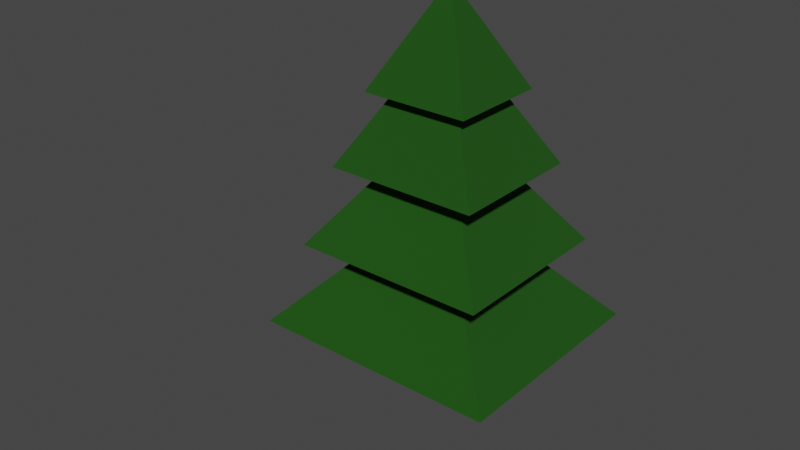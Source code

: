 # Source: Christmas_Tree.blend  (saved by Blender 2.80.52; exported with 4.5.12 LTS)
import bpy
from mathutils import Matrix  # noqa: F401  (used for matrix-valued properties, if any)

bpy.ops.wm.read_factory_settings(use_empty=True)
scene = bpy.context.scene
scene.name = 'Scene'

# ---- collections
col_collection = bpy.data.collections.new('Collection'); scene.collection.children.link(col_collection)

# ---- materials (node trees are filled in below, after node groups)
mat_leaves = bpy.data.materials.new('Leaves')
mat_leaves.alpha_threshold = 0.0
mat_leaves.use_transparent_shadow = False
mat_leaves.roughness = 0.5
mat_leaves.line_color = (0.0, 0.0, 0.0, 1.0)
mat_trunk = bpy.data.materials.new('Trunk')
mat_trunk.use_transparent_shadow = False
mat_trunk.roughness = 0.25

# ---- material node trees
mat_leaves.use_nodes = True; mat_leaves.node_tree.nodes.clear()
_N = mat_leaves.node_tree.nodes; _L = mat_leaves.node_tree.links
n0 = _N.new('ShaderNodeOutputMaterial'); n0.name = 'Material Output'; n0.location = (300, 300)
n1 = _N.new('ShaderNodeBsdfPrincipled'); n1.name = 'Principled BSDF'; n1.location = (10, 300)
n1.distribution = 'GGX'
n1.subsurface_method = 'BURLEY'
n1.inputs[0].default_value = (0.006233, 0.06998, 0.0, 1.0)
n1.inputs[2].default_value = 1.0
n1.inputs[3].default_value = 1.45
_L.new(n1.outputs[0], n0.inputs[0])
n0.is_active_output = True
mat_trunk.use_nodes = True; mat_trunk.node_tree.nodes.clear()
_N = mat_trunk.node_tree.nodes; _L = mat_trunk.node_tree.links
n0 = _N.new('ShaderNodeOutputMaterial'); n0.name = 'Material Output'; n0.location = (300, 300)
n1 = _N.new('ShaderNodeBsdfPrincipled'); n1.name = 'Principled BSDF'; n1.location = (10, 300)
n1.distribution = 'GGX'
n1.subsurface_method = 'BURLEY'
n1.inputs[0].default_value = (0.04955, 0.02265, 0.01614, 1.0)
n1.inputs[3].default_value = 1.45
_L.new(n1.outputs[0], n0.inputs[0])
n0.is_active_output = True

# ---- world
world_world = bpy.data.worlds.new('World'); scene.world = world_world
world_world.use_nodes = True; world_world.node_tree.nodes.clear()
_N = world_world.node_tree.nodes; _L = world_world.node_tree.links
n0 = _N.new('ShaderNodeOutputWorld'); n0.name = 'World Output'; n0.location = (300, 300)
n1 = _N.new('ShaderNodeBackground'); n1.name = 'Background'; n1.location = (10, 300)
n1.inputs[0].default_value = (0.05088, 0.05088, 0.05088, 1.0)
_L.new(n1.outputs[0], n0.inputs[0])
n0.is_active_output = True
world_world.color = (0.05088, 0.05088, 0.05088)
world_world.use_sun_shadow = False
world_world.sun_shadow_jitter_overblur = 0.0

# ---- meshes
me_cube = bpy.data.meshes.new('Cube')
me_cube.from_pydata([(0.3241, 0.3241, 0.656), (1.0, 1.0, -1.0), (0.3241, -0.3241, 0.656), (1.0, -1.0, -1.0), (-0.3241, 0.3241, 0.656), (-1.0, 1.0, -1.0), (-0.3241, -0.3241, 0.656), (-1.0, -1.0, -1.0), (0.5119, 0.5119, -0.6445), (-0.5119, -0.5119, -0.6445), (0.5119, -0.5119, -0.6445), (-0.5119, 0.5119, -0.6445), (-0.001569, -10.0, -0.08907), (-0.001569, -9.998, -0.08907), (0.001569, -10.0, -0.08907), (0.001569, -9.998, -0.08907), (-5.08, -4.631, -0.6581), (-0.002992, -0.07867, -0.08907), (-5.08, 4.479, -0.6581), (-0.002992, -0.0733, -0.08907), (5.08, -4.631, -0.6581), (0.002992, -0.07867, -0.08907), (5.08, 4.479, -0.6581), (0.002992, -0.0733, -0.08907), (-3.965, -3.671, -0.3005), (-0.002336, -0.0781, 0.2686), (-3.965, 3.519, -0.3005), (-0.002336, -0.07387, 0.2686), (3.965, -3.671, -0.3005), (0.002336, -0.0781, 0.2686), (3.965, 3.519, -0.3005), (0.002336, -0.07387, 0.2686), (-3.104, -2.887, 0.03891), (-0.001829, -0.07764, 0.608), (-3.104, 2.735, 0.03891), (-0.001829, -0.07433, 0.608), (3.104, -2.887, 0.03891), (0.001829, -0.07764, 0.608), (3.104, 2.735, 0.03891), (0.001829, -0.07433, 0.608), (-2.185, -2.109, 0.3484), (-0.001287, -0.07719, 0.7787), (-2.185, 1.957, 0.3484), (-0.001287, -0.07479, 0.7787), (2.185, -2.109, 0.3484), (0.001287, -0.07719, 0.7787), (2.185, 1.957, 0.3484), (0.001287, -0.07479, 0.7787)], [], [(0, 4, 6, 2), (10, 2, 6, 9), (9, 6, 4, 11), (5, 1, 3, 7), (8, 0, 2, 10), (11, 4, 0, 8), (5, 11, 8, 1), (1, 8, 10, 3), (7, 9, 11, 5), (3, 10, 9, 7), (15, 13, 12, 14), (16, 17, 19, 18), (18, 19, 23, 22), (22, 23, 21, 20), (20, 21, 17, 16), (18, 22, 20, 16), (23, 19, 17, 21), (24, 25, 27, 26), (26, 27, 31, 30), (30, 31, 29, 28), (28, 29, 25, 24), (26, 30, 28, 24), (31, 27, 25, 29), (32, 33, 35, 34), (34, 35, 39, 38), (38, 39, 37, 36), (36, 37, 33, 32), (34, 38, 36, 32), (39, 35, 33, 37), (40, 41, 43, 42), (42, 43, 47, 46), (46, 47, 45, 44), (44, 45, 41, 40), (42, 46, 44, 40), (47, 43, 41, 45)])
me_cube.polygons.foreach_set('material_index', [0, 0, 0, 1, 0, 0, 1, 1, 1, 1, 0, 0, 0, 0, 0, 0, 0, 0, 0, 0, 0, 0, 0, 0, 0, 0, 0, 0, 0, 0, 0, 0, 0, 0, 0])
_uv = me_cube.uv_layers.new(name='UVMap')
_uv.uv.foreach_set('vector', [0.375, 0.0, 0.625, 0.0, 0.625, 0.25, 0.375, 0.25, 0.4194, 0.25, 0.625, 0.25, 0.625, 0.5, 0.4194, 0.5, 0.4194, 0.5, 0.625, 0.5, 0.625, 0.75, 0.4194, 0.75, 0.375, 0.75, 0.625, 0.75, 0.625, 1.0, 0.375, 1.0, 0.1694, 0.5, 0.375, 0.5, 0.375, 0.75, 0.1694, 0.75, 0.6694, 0.5, 0.875, 0.5, 0.875, 0.75, 0.6694, 0.75, 0.625, 0.5, 0.6694, 0.5, 0.6694, 0.75, 0.625, 0.75, 0.125, 0.5, 0.1694, 0.5, 0.1694, 0.75, 0.125, 0.75, 0.375, 0.5, 0.4194, 0.5, 0.4194, 0.75, 0.375, 0.75, 0.375, 0.25, 0.4194, 0.25, 0.4194, 0.5, 0.375, 0.5, 0.625, 0.5, 0.875, 0.5, 0.875, 0.75, 0.625, 0.75, 0.375, 0.0, 0.625, 0.0, 0.625, 0.25, 0.375, 0.25, 0.375, 0.25, 0.625, 0.25, 0.625, 0.5, 0.375, 0.5, 0.375, 0.5, 0.625, 0.5, 0.625, 0.75, 0.375, 0.75, 0.375, 0.75, 0.625, 0.75, 0.625, 1.0, 0.375, 1.0, 0.125, 0.5, 0.375, 0.5, 0.375, 0.75, 0.125, 0.75, 0.625, 0.5, 0.875, 0.5, 0.875, 0.75, 0.625, 0.75, 0.375, 0.0, 0.625, 0.0, 0.625, 0.25, 0.375, 0.25, 0.375, 0.25, 0.625, 0.25, 0.625, 0.5, 0.375, 0.5, 0.375, 0.5, 0.625, 0.5, 0.625, 0.75, 0.375, 0.75, 0.375, 0.75, 0.625, 0.75, 0.625, 1.0, 0.375, 1.0, 0.125, 0.5, 0.375, 0.5, 0.375, 0.75, 0.125, 0.75, 0.625, 0.5, 0.875, 0.5, 0.875, 0.75, 0.625, 0.75, 0.375, 0.0, 0.625, 0.0, 0.625, 0.25, 0.375, 0.25, 0.375, 0.25, 0.625, 0.25, 0.625, 0.5, 0.375, 0.5, 0.375, 0.5, 0.625, 0.5, 0.625, 0.75, 0.375, 0.75, 0.375, 0.75, 0.625, 0.75, 0.625, 1.0, 0.375, 1.0, 0.125, 0.5, 0.375, 0.5, 0.375, 0.75, 0.125, 0.75, 0.625, 0.5, 0.875, 0.5, 0.875, 0.75, 0.625, 0.75, 0.375, 0.0, 0.625, 0.0, 0.625, 0.25, 0.375, 0.25, 0.375, 0.25, 0.625, 0.25, 0.625, 0.5, 0.375, 0.5, 0.375, 0.5, 0.625, 0.5, 0.625, 0.75, 0.375, 0.75, 0.375, 0.75, 0.625, 0.75, 0.625, 1.0, 0.375, 1.0, 0.125, 0.5, 0.375, 0.5, 0.375, 0.75, 0.125, 0.75, 0.625, 0.5, 0.875, 0.5, 0.875, 0.75, 0.625, 0.75])
me_cube.materials.append(mat_leaves)
me_cube.materials.append(mat_trunk)
me_cube.use_remesh_preserve_volume = False
me_cube.use_remesh_preserve_attributes = False
me_cube.use_mirror_vertex_groups = False
me_cube.update()

# ---- objects
ob_cube = bpy.data.objects.new('Cube', me_cube)

# ---- transforms, parenting, visibility, modifiers, constraints
ob_cube.location = (0.0, 0.0, 2.697)
ob_cube.scale = (0.2881, 0.2881, 2.697)
ob_cube.lock_rotations_4d = False
ob_cube.empty_display_type = 'ARROWS'
ob_cube.lineart.crease_threshold = 0.0

# ---- collection membership
col_collection.objects.link(ob_cube)

# ---- scene / render settings (as saved in the file)
scene.frame_start = 1; scene.frame_end = 250; scene.frame_set(1)
scene.render.engine = 'BLENDER_EEVEE_NEXT'
scene.cycles.use_denoising = False
scene.cycles.samples = 128
scene.cycles.sampling_pattern = 'TABULATED_SOBOL'
scene.cycles.use_adaptive_sampling = False
scene.cycles.use_light_tree = False
scene.view_settings.view_transform = 'Filmic'
bpy.context.view_layer.update()

# ---- added for rendering (the .blend has no active camera and no usable light): camera, sun
cam_auto = bpy.data.cameras.new('AutoCamera')
cam_auto.lens = 50.0
cam_auto.sensor_width = 36.0
cam_auto.clip_end = 1000.0
ob_auto_camera = bpy.data.objects.new('AutoCamera', cam_auto)
scene.collection.objects.link(ob_auto_camera)
ob_auto_camera.location = (6.47462, -8.56497, 7.57789)
ob_auto_camera.rotation_euler = (1.09748, -7.21219e-08, 0.694738)
scene.camera = ob_auto_camera
light_auto_sun = bpy.data.lights.new('AutoSun', 'SUN')
light_auto_sun.energy = 3.0
light_auto_sun.angle = 0.0523599
ob_auto_sun = bpy.data.objects.new('AutoSun', light_auto_sun)
scene.collection.objects.link(ob_auto_sun)
ob_auto_sun.rotation_euler = (0.872665, 0.174533, 0.523599)
bpy.context.view_layer.update()
